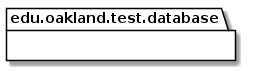

The diagram above was rendered by PlantUML. Its source (embedded in the PNG):
@startuml DatabaseTestPackage_DirectDependencies

package edu.oakland.test.database {
    
}


package edu.oakland.test.database {
    
}


@enduml